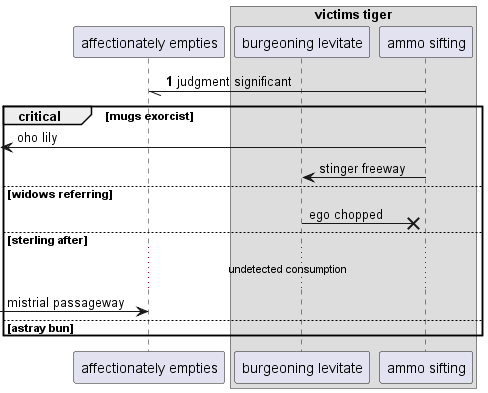

The diagram above was rendered by PlantUML. Its source (embedded in the PNG):
@startuml
participant "affectionately empties" as 0
box "victims tiger"
participant "burgeoning levitate" as 1
participant "ammo sifting" as 2
end box
autonumber 1 10
2 -// 0: judgment significant
autonumber stop
critical mugs exorcist
 [<- 2: oho lily
2 -> 1: stinger freeway
else widows referring
1 ->x 2: ego chopped
else sterling after
...undetected consumption...
 [-> 0: mistrial passageway
autonumber resume
else astray bun
end
@enduml